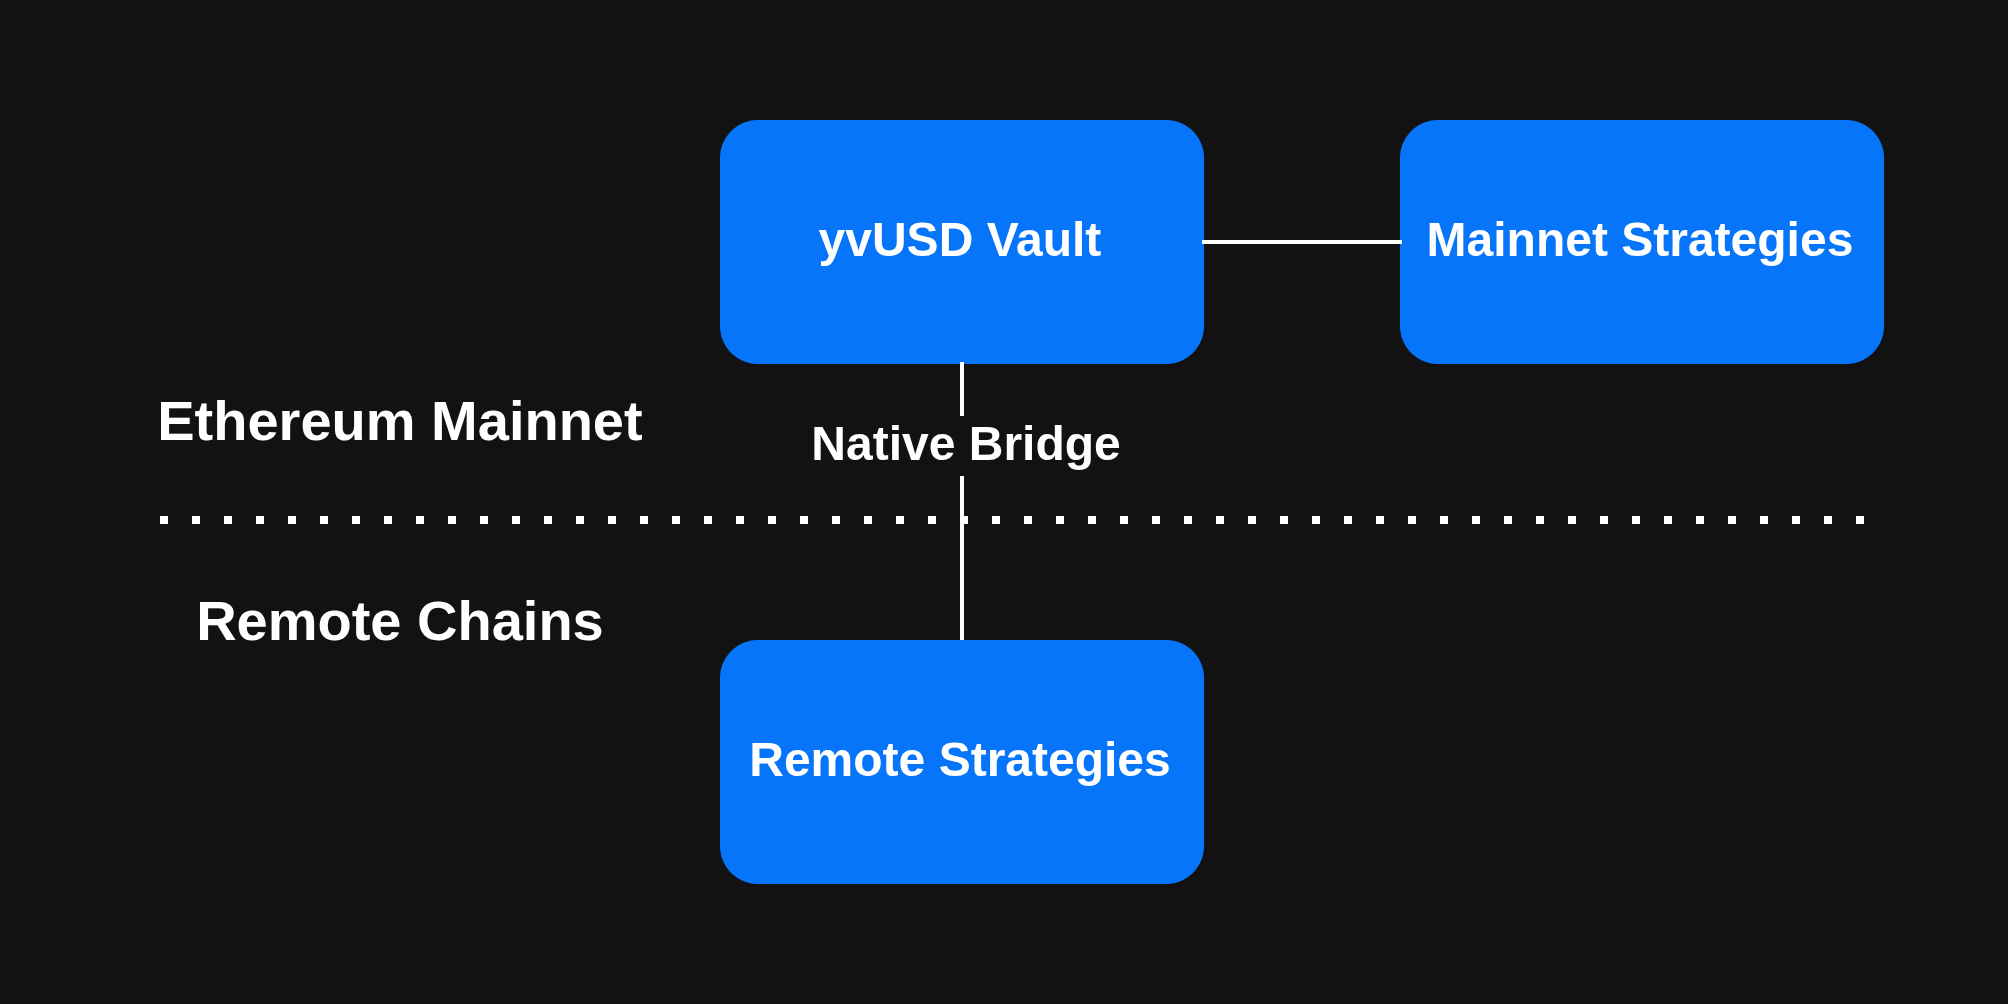

The diagram above was exported from draw.io. Its source (the exported page's mxGraphModel, read from the mxfile embedded in the PNG):
<mxGraphModel dx="1426" dy="881" grid="1" gridSize="10" guides="1" tooltips="1" connect="1" arrows="1" fold="1" page="1" pageScale="1" pageWidth="850" pageHeight="1100" math="0" shadow="0">
  <root>
    <mxCell id="0" />
    <mxCell id="1" parent="0" />
    <mxCell id="NNfKe-0R3P3Z9FKmb6WO-2" edge="1" parent="1" style="endArrow=none;dashed=1;html=1;dashPattern=1 3;strokeWidth=2;rounded=0;fontFamily=Helvetica;" value="">
      <mxGeometry height="50" relative="1" width="50" as="geometry">
        <mxPoint x="160" y="480" as="sourcePoint" />
        <mxPoint x="590" y="480" as="targetPoint" />
      </mxGeometry>
    </mxCell>
    <mxCell id="NNfKe-0R3P3Z9FKmb6WO-4" parent="1" style="text;html=1;whiteSpace=wrap;strokeColor=none;fillColor=none;align=center;verticalAlign=middle;rounded=0;fontSize=14;fontFamily=Helvetica;fontStyle=1" value="Ethereum Mainnet" vertex="1">
      <mxGeometry height="30" width="140" x="150" y="440" as="geometry" />
    </mxCell>
    <mxCell id="NNfKe-0R3P3Z9FKmb6WO-5" parent="1" style="rounded=1;whiteSpace=wrap;html=1;fillColor=light-dark(#FFFFFF,#0675F9);strokeColor=light-dark(#000000,#0675F9);fontStyle=1;fontFamily=Helvetica;" value="yvUSD Vault" vertex="1">
      <mxGeometry height="60" width="120" x="300" y="380" as="geometry" />
    </mxCell>
    <mxCell id="NNfKe-0R3P3Z9FKmb6WO-6" parent="1" style="rounded=1;whiteSpace=wrap;html=1;fillColor=light-dark(#FFFFFF,#0675F9);strokeColor=light-dark(#000000,#0675F9);fontStyle=1;fontFamily=Helvetica;" value="Mainnet Strategies" vertex="1">
      <mxGeometry height="60" width="120" x="470" y="380" as="geometry" />
    </mxCell>
    <mxCell id="NNfKe-0R3P3Z9FKmb6WO-7" edge="1" parent="1" style="endArrow=none;html=1;rounded=0;entryX=0.5;entryY=1;entryDx=0;entryDy=0;fontFamily=Helvetica;" target="NNfKe-0R3P3Z9FKmb6WO-5" value="">
      <mxGeometry height="50" relative="1" width="50" as="geometry">
        <mxPoint x="360" y="540" as="sourcePoint" />
        <mxPoint x="430" y="380" as="targetPoint" />
      </mxGeometry>
    </mxCell>
    <mxCell id="NNfKe-0R3P3Z9FKmb6WO-8" connectable="0" parent="NNfKe-0R3P3Z9FKmb6WO-7" style="edgeLabel;html=1;align=center;verticalAlign=middle;resizable=0;points=[];fontStyle=1;fontFamily=Helvetica;fontSize=12;" value="Native Bridge" vertex="1">
      <mxGeometry relative="1" x="-0.2314" as="geometry">
        <mxPoint y="-42" as="offset" />
      </mxGeometry>
    </mxCell>
    <mxCell id="NNfKe-0R3P3Z9FKmb6WO-9" parent="1" style="rounded=1;whiteSpace=wrap;html=1;fillColor=light-dark(#FFFFFF,#0675F9);strokeColor=light-dark(#000000,#0675F9);fontStyle=1;fontFamily=Helvetica;" value="Remote Strategies" vertex="1">
      <mxGeometry height="60" width="120" x="300" y="510" as="geometry" />
    </mxCell>
    <mxCell id="NNfKe-0R3P3Z9FKmb6WO-10" parent="1" style="text;html=1;whiteSpace=wrap;strokeColor=none;fillColor=none;align=center;verticalAlign=middle;rounded=0;fontSize=14;fontFamily=Helvetica;fontStyle=1" value="Remote Chains" vertex="1">
      <mxGeometry height="30" width="140" x="150" y="490" as="geometry" />
    </mxCell>
    <mxCell id="NNfKe-0R3P3Z9FKmb6WO-11" edge="1" parent="1" source="NNfKe-0R3P3Z9FKmb6WO-5" style="endArrow=none;html=1;rounded=0;entryX=0;entryY=0.5;entryDx=0;entryDy=0;exitX=1;exitY=0.5;exitDx=0;exitDy=0;fontFamily=Helvetica;" target="NNfKe-0R3P3Z9FKmb6WO-6" value="">
      <mxGeometry height="50" relative="1" width="50" as="geometry">
        <mxPoint x="410" y="430" as="sourcePoint" />
        <mxPoint x="460" y="380" as="targetPoint" />
      </mxGeometry>
    </mxCell>
  </root>
</mxGraphModel>